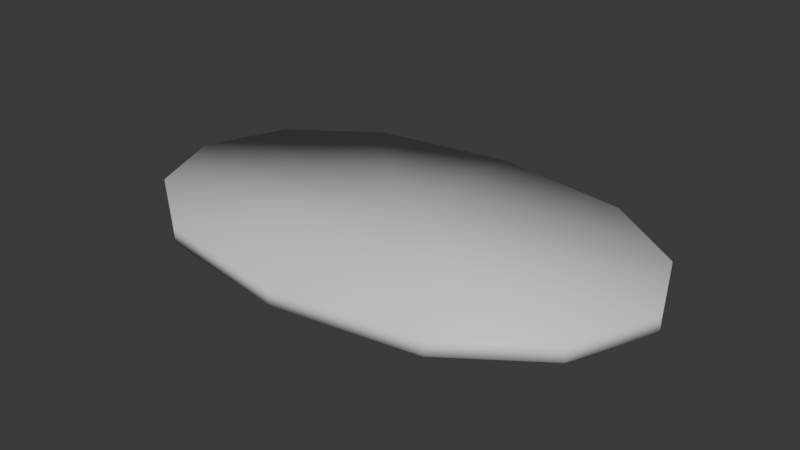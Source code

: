 # Source: title_sign.blend  (saved by Blender 4.0.36; exported with 4.5.12 LTS)
import bpy
from mathutils import Matrix  # noqa: F401  (used for matrix-valued properties, if any)

bpy.ops.wm.read_factory_settings(use_empty=True)
scene = bpy.context.scene
scene.name = 'Scene'

# ---- collections
col_collection = bpy.data.collections.new('Collection'); scene.collection.children.link(col_collection)

# ---- materials (node trees are filled in below, after node groups)
mat_material = bpy.data.materials.new('Material')
mat_material.alpha_threshold = 0.0
mat_material.use_transparent_shadow = False
mat_material.roughness = 0.5
mat_material.line_color = (0.0, 0.0, 0.0, 1.0)

# ---- material node trees
mat_material.use_nodes = True; mat_material.node_tree.nodes.clear()
_N = mat_material.node_tree.nodes; _L = mat_material.node_tree.links
n0 = _N.new('ShaderNodeOutputMaterial'); n0.name = 'Material Output'; n0.location = (300, 300)
n1 = _N.new('ShaderNodeBsdfPrincipled'); n1.name = 'Principled BSDF'; n1.location = (10, 300)
n1.inputs[3].default_value = 1.45
_L.new(n1.outputs[0], n0.inputs[0])
n0.is_active_output = True

# ---- world
world_world = bpy.data.worlds.new('World'); scene.world = world_world
world_world.use_nodes = True; world_world.node_tree.nodes.clear()
_N = world_world.node_tree.nodes; _L = world_world.node_tree.links
n0 = _N.new('ShaderNodeOutputWorld'); n0.name = 'World Output'; n0.location = (300, 300)
n1 = _N.new('ShaderNodeBackground'); n1.name = 'Background'; n1.location = (10, 300)
n1.inputs[0].default_value = (0.05088, 0.05088, 0.05088, 1.0)
_L.new(n1.outputs[0], n0.inputs[0])
n0.is_active_output = True
world_world.color = (0.05088, 0.05088, 0.05088)
world_world.use_sun_shadow = False
world_world.sun_shadow_jitter_overblur = 0.0

# ---- meshes
me_circle = bpy.data.meshes.new('Circle')
me_circle.from_pydata([(0.0, 0.0, 0.0), (0.0, 1.0, 0.0), (-0.858, 0.866, 0.0), (-1.378, 0.5, 0.0), (-1.584, 0.0, 0.0), (-1.378, -0.5, 0.0), (-0.858, -0.866, 0.0), (0.0, -1.0, 0.0), (0.858, -0.866, 0.0), (1.378, -0.5, 0.0), (1.584, 0.0, 0.0), (1.378, 0.5, 0.0), (0.858, 0.866, 0.0), (0.0, 1.0, -0.09392), (-0.858, 0.866, -0.09392), (-1.378, 0.5, -0.09392), (-1.584, 0.0, -0.09392), (-1.378, -0.5, -0.09392), (-0.858, -0.866, -0.09392), (0.0, -1.0, -0.09392), (0.858, -0.866, -0.09392), (1.378, -0.5, -0.09392), (1.584, 0.0, -0.09392), (1.378, 0.5, -0.09392), (0.858, 0.866, -0.09392), (0.0, 0.0, -0.09392)], [], [(0, 1, 2), (0, 2, 3), (0, 3, 4), (0, 4, 5), (0, 5, 6), (0, 6, 7), (0, 7, 8), (0, 8, 9), (0, 9, 10), (0, 10, 11), (0, 11, 12), (0, 12, 1), (2, 1, 13, 14), (10, 9, 21, 22), (5, 4, 16, 17), (12, 11, 23, 24), (7, 6, 18, 19), (9, 8, 20, 21), (4, 3, 15, 16), (11, 10, 22, 23), (6, 5, 17, 18), (1, 12, 24, 13), (8, 7, 19, 20), (3, 2, 14, 15), (15, 25, 16), (14, 25, 15), (13, 25, 14), (24, 25, 13), (23, 25, 24), (22, 25, 23), (22, 21, 25), (20, 25, 21), (19, 25, 20), (18, 25, 19), (17, 25, 18), (16, 25, 17)])
me_circle.polygons.foreach_set('use_smooth', [True] * 36)
_uv = me_circle.uv_layers.new(name='UVMap')
_uv.uv.foreach_set('vector', [0.3157, 0.5, 0.6313, 0.4507, 0.6313, 0.7281, 0.3157, 0.5, 0.6313, 0.7281, 0.5414, 0.9103, 0.3157, 0.5, 0.5414, 0.9103, 0.3937, 0.9999, 0.3157, 0.5, 0.3937, 0.9999, 0.2258, 0.9595, 0.3157, 0.5, 0.2258, 0.9595, 0.08464, 0.8135, 0.3157, 0.5, 0.08464, 0.8135, 7.946e-05, 0.5493, 0.3157, 0.5, 7.946e-05, 0.5493, 7.946e-05, 0.2719, 0.3157, 0.5, 7.946e-05, 0.2719, 0.08997, 0.08975, 0.3157, 0.5, 0.08997, 0.08975, 0.2376, 7.945e-05, 0.3157, 0.5, 0.2376, 7.945e-05, 0.4056, 0.04047, 0.3157, 0.5, 0.4056, 0.04047, 0.5467, 0.1865, 0.3157, 0.5, 0.5467, 0.1865, 0.6313, 0.4507, 0.25, 0.933, 0.5, 1.0, 0.5, 1.0, 0.25, 0.933, 1.0, 0.5, 0.933, 0.25, 0.933, 0.25, 1.0, 0.5, 0.06699, 0.25, 0.0, 0.5, 0.0, 0.5, 0.06699, 0.25, 0.75, 0.933, 0.933, 0.75, 0.933, 0.75, 0.75, 0.933, 0.5, 0.0, 0.25, 0.06699, 0.25, 0.06699, 0.5, 0.0, 0.933, 0.25, 0.75, 0.06699, 0.75, 0.06699, 0.933, 0.25, 0.0, 0.5, 0.06699, 0.75, 0.06699, 0.75, 0.0, 0.5, 0.933, 0.75, 1.0, 0.5, 1.0, 0.5, 0.933, 0.75, 0.25, 0.06699, 0.06699, 0.25, 0.06699, 0.25, 0.25, 0.06699, 0.5, 1.0, 0.75, 0.933, 0.75, 0.933, 0.5, 1.0, 0.75, 0.06699, 0.5, 0.0, 0.5, 0.0, 0.75, 0.06699, 0.06699, 0.75, 0.25, 0.933, 0.25, 0.933, 0.06699, 0.75, 0.06699, 0.75, 0.0, 0.0, 0.0, 0.5, 0.25, 0.933, 0.0, 0.0, 0.06699, 0.75, 0.5, 1.0, 0.0, 0.0, 0.25, 0.933, 0.75, 0.933, 0.0, 0.0, 0.5, 1.0, 0.933, 0.75, 0.0, 0.0, 0.75, 0.933, 1.0, 0.5, 0.0, 0.0, 0.933, 0.75, 1.0, 0.5, 0.933, 0.25, 0.0, 0.0, 0.75, 0.06699, 0.0, 0.0, 0.933, 0.25, 0.5, 0.0, 0.0, 0.0, 0.75, 0.06699, 0.25, 0.06699, 0.0, 0.0, 0.5, 0.0, 0.06699, 0.25, 0.0, 0.0, 0.25, 0.06699, 0.0, 0.5, 0.0, 0.0, 0.06699, 0.25])
me_circle.materials.append(mat_material)
me_circle.use_mirror_x = True
me_circle.update()

# ---- objects
ob_sign = bpy.data.objects.new('Sign', me_circle)
ob_titlesign = bpy.data.objects.new('TitleSign', None)

# ---- transforms, parenting, visibility, modifiers, constraints
ob_sign.location = (0.0, 0.0, 0.0)
ob_sign.use_mesh_mirror_x = True
ob_titlesign.location = (0.0, 0.0, 0.04408)
ob_titlesign.scale = (0.5889, 0.5889, 0.5889)
ob_titlesign.empty_display_type = 'IMAGE'
ob_titlesign.empty_display_size = 5.0

# ---- collection membership
col_collection.objects.link(ob_sign)
col_collection.objects.link(ob_titlesign)

# ---- scene / render settings (as saved in the file)
scene.frame_start = 1; scene.frame_end = 250; scene.frame_set(1)
scene.render.engine = 'BLENDER_EEVEE_NEXT'
scene.cycles.sampling_pattern = 'TABULATED_SOBOL'
bpy.context.view_layer.update()

# ---- added for rendering (the .blend has no active camera and no usable light): camera, sun
cam_auto = bpy.data.cameras.new('AutoCamera')
cam_auto.lens = 50.0
cam_auto.sensor_width = 36.0
cam_auto.clip_end = 1000.0
ob_auto_camera = bpy.data.objects.new('AutoCamera', cam_auto)
scene.collection.objects.link(ob_auto_camera)
ob_auto_camera.location = (3.4676, -4.16112, 2.72712)
ob_auto_camera.rotation_euler = (1.09748, -7.21219e-08, 0.694738)
scene.camera = ob_auto_camera
light_auto_sun = bpy.data.lights.new('AutoSun', 'SUN')
light_auto_sun.energy = 3.0
light_auto_sun.angle = 0.0523599
ob_auto_sun = bpy.data.objects.new('AutoSun', light_auto_sun)
scene.collection.objects.link(ob_auto_sun)
ob_auto_sun.rotation_euler = (0.872665, 0.174533, 0.523599)
bpy.context.view_layer.update()

